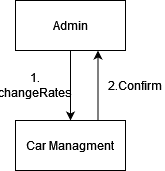

The diagram above was exported from draw.io. Its source (the exported page's mxGraphModel, read from the mxfile embedded in the PNG):
<mxGraphModel dx="1050" dy="503" grid="1" gridSize="10" guides="1" tooltips="1" connect="1" arrows="1" fold="1" page="1" pageScale="1" pageWidth="850" pageHeight="1100" math="0" shadow="0">
  <root>
    <mxCell id="0" />
    <mxCell id="1" parent="0" />
    <mxCell id="9HPeVC7UtUmQa5Q9Qenu-10" style="edgeStyle=orthogonalEdgeStyle;rounded=0;orthogonalLoop=1;jettySize=auto;html=1;exitX=0.5;exitY=1;exitDx=0;exitDy=0;entryX=0.5;entryY=0;entryDx=0;entryDy=0;" edge="1" parent="1" source="9HPeVC7UtUmQa5Q9Qenu-1" target="9HPeVC7UtUmQa5Q9Qenu-2">
      <mxGeometry relative="1" as="geometry" />
    </mxCell>
    <mxCell id="9HPeVC7UtUmQa5Q9Qenu-1" value="Admin" style="html=1;whiteSpace=wrap;" vertex="1" parent="1">
      <mxGeometry x="370" y="300" width="110" height="50" as="geometry" />
    </mxCell>
    <mxCell id="9HPeVC7UtUmQa5Q9Qenu-19" style="edgeStyle=orthogonalEdgeStyle;rounded=0;orthogonalLoop=1;jettySize=auto;html=1;exitX=0.75;exitY=0;exitDx=0;exitDy=0;entryX=0.75;entryY=1;entryDx=0;entryDy=0;" edge="1" parent="1" source="9HPeVC7UtUmQa5Q9Qenu-2" target="9HPeVC7UtUmQa5Q9Qenu-1">
      <mxGeometry relative="1" as="geometry" />
    </mxCell>
    <mxCell id="9HPeVC7UtUmQa5Q9Qenu-2" value="Car Managment" style="html=1;whiteSpace=wrap;" vertex="1" parent="1">
      <mxGeometry x="370" y="420" width="110" height="50" as="geometry" />
    </mxCell>
    <mxCell id="9HPeVC7UtUmQa5Q9Qenu-7" value="1. changeRates" style="text;html=1;align=center;verticalAlign=middle;whiteSpace=wrap;rounded=0;" vertex="1" parent="1">
      <mxGeometry x="360" y="370" width="60" height="30" as="geometry" />
    </mxCell>
    <mxCell id="9HPeVC7UtUmQa5Q9Qenu-8" value="2.Confirm" style="text;html=1;align=center;verticalAlign=middle;whiteSpace=wrap;rounded=0;" vertex="1" parent="1">
      <mxGeometry x="460" y="370" width="60" height="30" as="geometry" />
    </mxCell>
  </root>
</mxGraphModel>